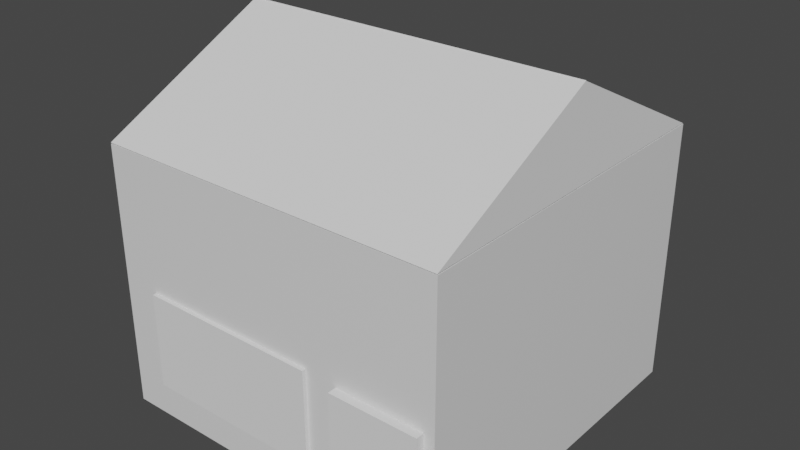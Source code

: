 # Source: house.blend  (saved by Blender 2.82.7; exported with 4.5.12 LTS)
import bpy
from mathutils import Matrix  # noqa: F401  (used for matrix-valued properties, if any)

bpy.ops.wm.read_factory_settings(use_empty=True)
scene = bpy.context.scene
scene.name = 'Scene'

# ---- materials (node trees are filled in below, after node groups)
mat_material = bpy.data.materials.new('Material')
mat_material.alpha_threshold = 0.0
mat_material.use_transparent_shadow = False
mat_material.line_color = (0.0, 0.0, 0.0, 1.0)

# ---- material node trees
mat_material.use_nodes = True; mat_material.node_tree.nodes.clear()
_N = mat_material.node_tree.nodes; _L = mat_material.node_tree.links
n0 = _N.new('ShaderNodeOutputMaterial'); n0.name = 'Material Output'; n0.location = (300, 300)
n1 = _N.new('ShaderNodeBsdfPrincipled'); n1.name = 'Principled BSDF'; n1.location = (10, 300)
n1.distribution = 'GGX'
n1.subsurface_method = 'BURLEY'
n1.inputs[2].default_value = 0.4
n1.inputs[3].default_value = 1.45
n1.inputs[27].default_value = (0.0, 0.0, 0.0, 1.0)
n1.inputs[28].default_value = 1.0
_L.new(n1.outputs[0], n0.inputs[0])
n0.is_active_output = True

# ---- world
world_world = bpy.data.worlds.new('World'); scene.world = world_world
world_world.use_nodes = True; world_world.node_tree.nodes.clear()
_N = world_world.node_tree.nodes; _L = world_world.node_tree.links
n0 = _N.new('ShaderNodeOutputWorld'); n0.name = 'World Output'; n0.location = (300, 300)
n1 = _N.new('ShaderNodeBackground'); n1.name = 'Background'; n1.location = (10, 300)
n1.inputs[0].default_value = (0.05088, 0.05088, 0.05088, 1.0)
_L.new(n1.outputs[0], n0.inputs[0])
n0.is_active_output = True
world_world.color = (0.05088, 0.05088, 0.05088)
world_world.use_sun_shadow = False
world_world.sun_shadow_jitter_overblur = 0.0

# ---- meshes
me_cube = bpy.data.meshes.new('Cube')
me_cube.from_pydata([(1.0, 1.0, 1.0), (1.0, 1.0, -1.0), (1.0, -1.0, 1.0), (1.0, -1.0, -1.0), (-1.0, 1.0, 1.0), (-1.0, 1.0, -1.0), (-1.0, -1.0, 1.0), (-1.0, -1.0, -1.0), (-1.0, 0.0, -1.0), (0.0, 1.0, -1.0), (1.0, 1.0, 0.0), (-1.0, -1.0, 0.0), (1.0, -1.0, 0.0), (-1.0, 1.0, 0.0), (0.0, -1.0, 1.0), (1.0, 0.0, 1.0), (0.0, -1.0, -1.0), (-1.0, 0.0, 1.0), (0.0, 1.0, 1.0), (1.0, 0.0, -1.0), (0.0, 1.0, 0.0), (1.0, 0.0, 0.0), (0.0, 0.0, -1.0), (-1.0, 0.0, 0.0), (0.0, -1.0, 0.0), (0.0, 0.0, 1.0), (-1.0, -0.5, -1.0), (-0.5, 1.0, -1.0), (1.0, 1.0, -0.5), (-1.0, -1.0, 0.5), (1.0, -1.0, -0.5), (-1.0, 1.0, -0.5), (-0.5, -1.0, 1.0), (1.0, -0.5, 1.0), (0.5, -1.0, -1.0), (-1.0, 0.5, 1.0), (0.5, 1.0, 1.0), (1.0, 0.5, -1.0), (-1.0, 0.5, -1.0), (0.5, 1.0, -1.0), (1.0, 1.0, 0.5), (-1.0, -1.0, -0.5), (1.0, -1.0, 0.5), (-1.0, 1.0, 0.5), (0.5, -1.0, 1.0), (1.0, 0.5, 1.0), (-0.5, -1.0, -1.0), (-1.0, -0.5, 1.0), (-0.5, 1.0, 1.0), (1.0, -0.5, -1.0), (0.5, 1.0, 0.0), (-0.5, 1.0, 0.0), (0.0, 1.0, -0.5), (0.0, 1.0, 0.5), (1.0, -0.5, 0.0), (1.0, 0.5, 0.0), (1.0, 0.0, -0.5), (1.0, 0.0, 0.5), (0.0, -0.5, -1.0), (0.0, 0.5, -1.0), (-0.5, 0.0, -1.0), (0.5, 0.0, -1.0), (-1.0, 0.5, 0.0), (-1.0, -0.5, 0.0), (-1.0, 0.0, -0.5), (-1.0, 0.0, 0.5), (-0.5, -1.0, 0.0), (0.5, -1.0, 0.0), (0.0, -1.0, -0.5), (0.0, -1.0, 0.5), (0.0, -0.5, 1.0), (0.0, 0.5, 1.0), (0.5, 0.0, 1.0), (-0.5, 0.0, 1.0), (-0.5, 0.5, 1.0), (0.5, 0.5, 1.0), (0.5, -0.5, 1.0), (0.5, -1.0, 0.5), (0.5, -1.0, -0.5), (-0.5, -1.0, -0.5), (-1.0, -0.5, 0.5), (-1.0, -0.5, -0.5), (-1.0, 0.5, -0.5), (0.5, 0.5, -1.0), (-0.5, 0.5, -1.0), (-0.5, -0.5, -1.0), (1.0, 0.5, 0.5), (1.0, 0.5, -0.5), (1.0, -0.5, -0.5), (-0.5, 1.0, 0.5), (-0.5, 1.0, -0.5), (0.5, 1.0, -0.5), (0.5, 1.0, 0.5), (1.0, -0.5, 0.5), (0.5, -0.5, -1.0), (-1.0, 0.5, 0.5), (-0.5, -1.0, 0.5), (-0.5, -0.5, 1.0), (-1.0, -0.75, -1.0), (-0.75, 1.0, -1.0), (1.0, 1.0, -0.75), (-1.0, -1.0, 0.75), (1.0, -1.0, -0.75), (-1.0, 1.0, -0.75), (-0.75, -1.0, 1.0), (1.0, -0.75, 1.0), (0.75, -1.0, -1.0), (-1.0, 0.75, 1.0), (0.75, 1.0, 1.0), (1.0, 0.75, -1.0), (-1.0, 0.25, -1.0), (0.25, 1.0, -1.0), (1.0, 1.0, 0.25), (-1.0, -1.0, -0.25), (1.0, -1.0, 0.25), (-1.0, 1.0, 0.25), (0.25, -1.0, 1.0), (1.0, 0.25, 1.0), (-0.25, -1.0, -1.0), (-1.0, -0.25, 1.0), (-0.25, 1.0, 1.0), (1.0, -0.25, -1.0), (0.75, 1.0, 0.0), (-0.25, 1.0, 0.0), (0.0, 1.0, -0.75), (0.0, 1.0, 0.25), (1.0, -0.75, 0.0), (1.0, 0.25, 0.0), (1.0, 0.0, -0.75), (1.0, 0.0, 0.25), (0.0, -0.75, -1.0), (0.0, 0.25, -1.0), (-0.75, 0.0, -1.0), (0.25, 0.0, -1.0), (-1.0, 0.75, 0.0), (-1.0, -0.25, 0.0), (-1.0, 0.0, -0.75), (-1.0, 0.0, 0.25), (-0.75, -1.0, 0.0), (0.25, -1.0, 0.0), (0.0, -1.0, -0.75), (0.0, -1.0, 0.25), (0.0, -0.75, 1.0), (0.0, 0.25, 1.0), (0.75, 0.0, 1.0), (-0.25, 0.0, 1.0), (-1.0, -0.25, -1.0), (-0.25, 1.0, -1.0), (1.0, 1.0, -0.25), (-1.0, -1.0, 0.25), (1.0, -1.0, -0.25), (-1.0, 1.0, -0.25), (-0.25, -1.0, 1.0), (1.0, -0.25, 1.0), (0.25, -1.0, -1.0), (-1.0, 0.25, 1.0), (0.25, 1.0, 1.0), (1.0, 0.25, -1.0), (-1.0, 0.75, -1.0), (0.75, 1.0, -1.0), (1.0, 1.0, 0.75), (-1.0, -1.0, -0.75), (1.0, -1.0, 0.75), (-1.0, 1.0, 0.75), (0.75, -1.0, 1.0), (1.0, 0.75, 1.0), (-0.75, -1.0, -1.0), (-1.0, -0.75, 1.0), (-0.75, 1.0, 1.0), (1.0, -0.75, -1.0), (0.25, 1.0, 0.0), (-0.75, 1.0, 0.0), (0.0, 1.0, -0.25), (0.0, 1.0, 0.75), (1.0, -0.25, 0.0), (1.0, 0.75, 0.0), (1.0, 0.0, -0.25), (1.0, 0.0, 0.75), (0.0, -0.25, -1.0), (0.0, 0.75, -1.0), (-0.25, 0.0, -1.0), (0.75, 0.0, -1.0), (-1.0, 0.25, 0.0), (-1.0, -0.75, 0.0), (-1.0, 0.0, -0.25), (-1.0, 0.0, 0.75), (-0.25, -1.0, 0.0), (0.75, -1.0, 0.0), (0.0, -1.0, -0.25), (0.0, -1.0, 0.75), (0.0, -0.25, 1.0), (0.0, 0.75, 1.0), (0.25, 0.0, 1.0), (-0.75, 0.0, 1.0), (-0.5, 0.25, 1.0), (-0.5, 0.75, 1.0), (-0.25, 0.5, 1.0), (-0.75, 0.5, 1.0), (0.5, 0.25, 1.0), (0.5, 0.75, 1.0), (0.75, 0.5, 1.0), (0.25, 0.5, 1.0), (0.5, -0.75, 1.0), (0.5, -0.25, 1.0), (0.75, -0.5, 1.0), (0.25, -0.5, 1.0), (0.25, -1.0, 0.5), (0.75, -1.0, 0.5), (0.5, -1.0, 0.25), (0.5, -1.0, 0.75), (0.25, -1.0, -0.5), (0.75, -1.0, -0.5), (0.5, -1.0, -0.75), (0.5, -1.0, -0.25), (-0.75, -1.0, -0.5), (-0.25, -1.0, -0.5), (-0.5, -1.0, -0.75), (-0.5, -1.0, -0.25), (-1.0, -0.25, 0.5), (-1.0, -0.75, 0.5), (-1.0, -0.5, 0.25), (-1.0, -0.5, 0.75), (-1.0, -0.25, -0.5), (-1.0, -0.75, -0.5), (-1.0, -0.5, -0.75), (-1.0, -0.5, -0.25), (-1.0, 0.75, -0.5), (-1.0, 0.25, -0.5), (-1.0, 0.5, -0.75), (-1.0, 0.5, -0.25), (0.5, 0.25, -1.0), (0.5, 0.75, -1.0), (0.25, 0.5, -1.0), (0.75, 0.5, -1.0), (-0.5, 0.25, -1.0), (-0.5, 0.75, -1.0), (-0.75, 0.5, -1.0), (-0.25, 0.5, -1.0), (-0.5, -0.75, -1.0), (-0.5, -0.25, -1.0), (-0.75, -0.5, -1.0), (-0.25, -0.5, -1.0), (1.0, 0.25, 0.5), (1.0, 0.75, 0.5), (1.0, 0.5, 0.25), (1.0, 0.5, 0.75), (1.0, 0.25, -0.5), (1.0, 0.75, -0.5), (1.0, 0.5, -0.75), (1.0, 0.5, -0.25), (1.0, -0.75, -0.5), (1.0, -0.25, -0.5), (1.0, -0.5, -0.75), (1.0, -0.5, -0.25), (-0.25, 1.0, 0.5), (-0.75, 1.0, 0.5), (-0.5, 1.0, 0.25), (-0.5, 1.0, 0.75), (-0.25, 1.0, -0.5), (-0.75, 1.0, -0.5), (-0.5, 1.0, -0.75), (-0.5, 1.0, -0.25), (0.75, 1.0, -0.5), (0.25, 1.0, -0.5), (0.5, 1.0, -0.75), (0.5, 1.0, -0.25), (0.75, 1.0, 0.5), (0.25, 1.0, 0.5), (0.5, 1.0, 0.25), (0.5, 1.0, 0.75), (1.0, -0.75, 0.5), (1.0, -0.25, 0.5), (1.0, -0.5, 0.25), (1.0, -0.5, 0.75), (0.5, -0.75, -1.0), (0.5, -0.25, -1.0), (0.25, -0.5, -1.0), (0.75, -0.5, -1.0), (-1.0, 0.75, 0.5), (-1.0, 0.25, 0.5), (-1.0, 0.5, 0.25), (-1.0, 0.5, 0.75), (-0.75, -1.0, 0.5), (-0.25, -1.0, 0.5), (-0.5, -1.0, 0.25), (-0.5, -1.0, 0.75), (-0.5, -0.75, 1.0), (-0.5, -0.25, 1.0), (-0.25, -0.5, 1.0), (-0.75, -0.5, 1.0), (-0.75, -0.25, 1.0), (-0.25, -0.25, 1.0), (-0.25, -0.75, 1.0), (-0.25, -1.0, 0.75), (-0.25, -1.0, 0.25), (-0.75, -1.0, 0.25), (-1.0, 0.25, 0.75), (-1.0, 0.25, 0.25), (-1.0, 0.75, 0.25), (0.75, -0.25, -1.0), (0.25, -0.25, -1.0), (0.25, -0.75, -1.0), (1.0, -0.25, 0.75), (1.0, -0.25, 0.25), (1.0, -0.75, 0.25), (0.25, 1.0, 0.75), (0.25, 1.0, 0.25), (0.75, 1.0, 0.25), (0.25, 1.0, -0.25), (0.25, 1.0, -0.75), (0.75, 1.0, -0.75), (-0.75, 1.0, -0.25), (-0.75, 1.0, -0.75), (-0.25, 1.0, -0.75), (-0.75, 1.0, 0.75), (-0.75, 1.0, 0.25), (-0.25, 1.0, 0.25), (1.0, -0.25, -0.25), (1.0, -0.25, -0.75), (1.0, -0.75, -0.75), (1.0, 0.75, -0.25), (1.0, 0.75, -0.75), (1.0, 0.25, -0.75), (1.0, 0.75, 0.75), (1.0, 0.75, 0.25), (1.0, 0.25, 0.25), (-0.25, -0.25, -1.0), (-0.75, -0.25, -1.0), (-0.75, -0.75, -1.0), (-0.25, 0.75, -1.0), (-0.75, 0.75, -1.0), (-0.75, 0.25, -1.0), (0.75, 0.75, -1.0), (0.25, 0.75, -1.0), (0.25, 0.25, -1.0), (-1.0, 0.25, -0.25), (-1.0, 0.25, -0.75), (-1.0, 0.75, -0.75), (-1.0, -0.75, -0.25), (-1.0, -0.75, -0.75), (-1.0, -0.25, -0.75), (-1.0, -0.75, 0.75), (-1.0, -0.75, 0.25), (-1.0, -0.25, 0.25), (-0.25, -1.0, -0.25), (-0.25, -1.0, -0.75), (-0.75, -1.0, -0.75), (0.75, -1.0, -0.25), (0.75, -1.0, -0.75), (0.25, -1.0, -0.75), (0.75, -1.0, 0.75), (0.75, -1.0, 0.25), (0.25, -1.0, 0.25), (0.25, -0.25, 1.0), (0.75, -0.25, 1.0), (0.75, -0.75, 1.0), (0.25, 0.75, 1.0), (0.75, 0.75, 1.0), (0.75, 0.25, 1.0), (-0.75, 0.75, 1.0), (-0.25, 0.75, 1.0), (-0.25, 0.25, 1.0), (-0.75, 0.25, 1.0), (0.25, 0.25, 1.0), (0.25, -0.75, 1.0), (0.25, -1.0, 0.75), (0.25, -1.0, -0.25), (-0.75, -1.0, -0.25), (-1.0, -0.25, 0.75), (-1.0, -0.25, -0.25), (-1.0, 0.75, -0.25), (0.75, 0.25, -1.0), (-0.25, 0.25, -1.0), (-0.25, -0.75, -1.0), (1.0, 0.25, 0.75), (1.0, 0.25, -0.25), (1.0, -0.75, -0.25), (-0.25, 1.0, 0.75), (-0.25, 1.0, -0.25), (0.75, 1.0, -0.25), (0.75, 1.0, 0.75), (1.0, -0.75, 0.75), (0.75, -0.75, -1.0), (-1.0, 0.75, 0.75), (-0.75, -1.0, 0.75), (-0.75, -0.75, 1.0)], [], [(385, 167, 6, 104), (384, 104, 6, 101), (383, 107, 4, 163), (382, 169, 3, 106), (381, 105, 2, 162), (380, 108, 0, 160), (379, 122, 10, 148), (378, 123, 20, 172), (377, 120, 18, 173), (376, 126, 12, 150), (375, 127, 21, 176), (374, 117, 15, 177), (373, 130, 16, 118), (372, 131, 22, 180), (371, 157, 19, 181), (370, 134, 13, 151), (369, 135, 23, 184), (368, 119, 17, 185), (367, 138, 11, 113), (366, 139, 24, 188), (365, 116, 14, 189), (364, 142, 14, 116), (363, 143, 25, 192), (362, 155, 17, 193), (361, 194, 73, 145), (360, 195, 74, 196), (359, 107, 35, 197), (358, 198, 72, 144), (357, 199, 75, 200), (356, 191, 71, 201), (355, 202, 44, 164), (354, 203, 76, 204), (353, 190, 70, 205), (352, 206, 69, 141), (351, 207, 77, 208), (350, 164, 44, 209), (349, 210, 68, 140), (348, 211, 78, 212), (347, 187, 67, 213), (346, 214, 41, 161), (345, 215, 79, 216), (344, 186, 66, 217), (343, 218, 65, 137), (342, 219, 80, 220), (341, 167, 47, 221), (340, 222, 64, 136), (339, 223, 81, 224), (338, 183, 63, 225), (337, 226, 31, 103), (336, 227, 82, 228), (335, 182, 62, 229), (334, 230, 61, 133), (333, 231, 83, 232), (332, 109, 37, 233), (331, 234, 60, 132), (330, 235, 84, 236), (329, 179, 59, 237), (328, 238, 46, 166), (327, 239, 85, 240), (326, 178, 58, 241), (325, 242, 57, 129), (324, 243, 86, 244), (323, 165, 45, 245), (322, 246, 56, 128), (321, 247, 87, 248), (320, 175, 55, 249), (319, 250, 30, 102), (318, 251, 88, 252), (317, 174, 54, 253), (316, 254, 53, 125), (315, 255, 89, 256), (314, 168, 48, 257), (313, 258, 52, 124), (312, 259, 90, 260), (311, 171, 51, 261), (310, 262, 28, 100), (309, 263, 91, 264), (308, 170, 50, 265), (307, 266, 40, 112), (306, 267, 92, 268), (305, 156, 36, 269), (304, 270, 42, 114), (303, 271, 93, 272), (302, 153, 33, 273), (301, 274, 34, 154), (300, 275, 94, 276), (299, 121, 49, 277), (298, 278, 43, 115), (297, 279, 95, 280), (296, 155, 35, 281), (295, 282, 29, 149), (294, 283, 96, 284), (293, 152, 32, 285), (292, 286, 32, 152), (291, 287, 97, 288), (290, 119, 47, 289), (287, 290, 289, 97), (73, 193, 290, 287), (193, 17, 119, 290), (190, 291, 288, 70), (25, 145, 291, 190), (145, 73, 287, 291), (142, 292, 152, 14), (70, 288, 292, 142), (288, 97, 286, 292), (283, 293, 285, 96), (69, 189, 293, 283), (189, 14, 152, 293), (186, 294, 284, 66), (24, 141, 294, 186), (141, 69, 283, 294), (138, 295, 149, 11), (66, 284, 295, 138), (284, 96, 282, 295), (279, 296, 281, 95), (65, 185, 296, 279), (185, 17, 155, 296), (182, 297, 280, 62), (23, 137, 297, 182), (137, 65, 279, 297), (134, 298, 115, 13), (62, 280, 298, 134), (280, 95, 278, 298), (275, 299, 277, 94), (61, 181, 299, 275), (181, 19, 121, 299), (178, 300, 276, 58), (22, 133, 300, 178), (133, 61, 275, 300), (130, 301, 154, 16), (58, 276, 301, 130), (276, 94, 274, 301), (271, 302, 273, 93), (57, 177, 302, 271), (177, 15, 153, 302), (174, 303, 272, 54), (21, 129, 303, 174), (129, 57, 271, 303), (126, 304, 114, 12), (54, 272, 304, 126), (272, 93, 270, 304), (267, 305, 269, 92), (53, 173, 305, 267), (173, 18, 156, 305), (170, 306, 268, 50), (20, 125, 306, 170), (125, 53, 267, 306), (122, 307, 112, 10), (50, 268, 307, 122), (268, 92, 266, 307), (263, 308, 265, 91), (52, 172, 308, 263), (172, 20, 170, 308), (111, 309, 264, 39), (9, 124, 309, 111), (124, 52, 263, 309), (159, 310, 100, 1), (39, 264, 310, 159), (264, 91, 262, 310), (259, 311, 261, 90), (31, 151, 311, 259), (151, 13, 171, 311), (99, 312, 260, 27), (5, 103, 312, 99), (103, 31, 259, 312), (147, 313, 124, 9), (27, 260, 313, 147), (260, 90, 258, 313), (255, 314, 257, 89), (43, 163, 314, 255), (163, 4, 168, 314), (171, 315, 256, 51), (13, 115, 315, 171), (115, 43, 255, 315), (123, 316, 125, 20), (51, 256, 316, 123), (256, 89, 254, 316), (251, 317, 253, 88), (56, 176, 317, 251), (176, 21, 174, 317), (121, 318, 252, 49), (19, 128, 318, 121), (128, 56, 251, 318), (169, 319, 102, 3), (49, 252, 319, 169), (252, 88, 250, 319), (247, 320, 249, 87), (28, 148, 320, 247), (148, 10, 175, 320), (109, 321, 248, 37), (1, 100, 321, 109), (100, 28, 247, 321), (157, 322, 128, 19), (37, 248, 322, 157), (248, 87, 246, 322), (243, 323, 245, 86), (40, 160, 323, 243), (160, 0, 165, 323), (175, 324, 244, 55), (10, 112, 324, 175), (112, 40, 243, 324), (127, 325, 129, 21), (55, 244, 325, 127), (244, 86, 242, 325), (239, 326, 241, 85), (60, 180, 326, 239), (180, 22, 178, 326), (146, 327, 240, 26), (8, 132, 327, 146), (132, 60, 239, 327), (98, 328, 166, 7), (26, 240, 328, 98), (240, 85, 238, 328), (235, 329, 237, 84), (27, 147, 329, 235), (147, 9, 179, 329), (158, 330, 236, 38), (5, 99, 330, 158), (99, 27, 235, 330), (110, 331, 132, 8), (38, 236, 331, 110), (236, 84, 234, 331), (231, 332, 233, 83), (39, 159, 332, 231), (159, 1, 109, 332), (179, 333, 232, 59), (9, 111, 333, 179), (111, 39, 231, 333), (131, 334, 133, 22), (59, 232, 334, 131), (232, 83, 230, 334), (227, 335, 229, 82), (64, 184, 335, 227), (184, 23, 182, 335), (110, 336, 228, 38), (8, 136, 336, 110), (136, 64, 227, 336), (158, 337, 103, 5), (38, 228, 337, 158), (228, 82, 226, 337), (223, 338, 225, 81), (41, 113, 338, 223), (113, 11, 183, 338), (98, 339, 224, 26), (7, 161, 339, 98), (161, 41, 223, 339), (146, 340, 136, 8), (26, 224, 340, 146), (224, 81, 222, 340), (219, 341, 221, 80), (29, 101, 341, 219), (101, 6, 167, 341), (183, 342, 220, 63), (11, 149, 342, 183), (149, 29, 219, 342), (135, 343, 137, 23), (63, 220, 343, 135), (220, 80, 218, 343), (215, 344, 217, 79), (68, 188, 344, 215), (188, 24, 186, 344), (118, 345, 216, 46), (16, 140, 345, 118), (140, 68, 215, 345), (166, 346, 161, 7), (46, 216, 346, 166), (216, 79, 214, 346), (211, 347, 213, 78), (30, 150, 347, 211), (150, 12, 187, 347), (106, 348, 212, 34), (3, 102, 348, 106), (102, 30, 211, 348), (154, 349, 140, 16), (34, 212, 349, 154), (212, 78, 210, 349), (207, 350, 209, 77), (42, 162, 350, 207), (162, 2, 164, 350), (187, 351, 208, 67), (12, 114, 351, 187), (114, 42, 207, 351), (139, 352, 141, 24), (67, 208, 352, 139), (208, 77, 206, 352), (203, 353, 205, 76), (72, 192, 353, 203), (192, 25, 190, 353), (153, 354, 204, 33), (15, 144, 354, 153), (144, 72, 203, 354), (105, 355, 164, 2), (33, 204, 355, 105), (204, 76, 202, 355), (199, 356, 201, 75), (36, 156, 356, 199), (156, 18, 191, 356), (165, 357, 200, 45), (0, 108, 357, 165), (108, 36, 199, 357), (117, 358, 144, 15), (45, 200, 358, 117), (200, 75, 198, 358), (195, 359, 197, 74), (48, 168, 359, 195), (168, 4, 107, 359), (191, 360, 196, 71), (18, 120, 360, 191), (120, 48, 195, 360), (143, 361, 145, 25), (71, 196, 361, 143), (196, 74, 194, 361), (194, 362, 193, 73), (74, 197, 362, 194), (197, 35, 155, 362), (198, 363, 192, 72), (75, 201, 363, 198), (201, 71, 143, 363), (202, 364, 116, 44), (76, 205, 364, 202), (205, 70, 142, 364), (206, 365, 189, 69), (77, 209, 365, 206), (209, 44, 116, 365), (210, 366, 188, 68), (78, 213, 366, 210), (213, 67, 139, 366), (214, 367, 113, 41), (79, 217, 367, 214), (217, 66, 138, 367), (218, 368, 185, 65), (80, 221, 368, 218), (221, 47, 119, 368), (222, 369, 184, 64), (81, 225, 369, 222), (225, 63, 135, 369), (226, 370, 151, 31), (82, 229, 370, 226), (229, 62, 134, 370), (230, 371, 181, 61), (83, 233, 371, 230), (233, 37, 157, 371), (234, 372, 180, 60), (84, 237, 372, 234), (237, 59, 131, 372), (238, 373, 118, 46), (85, 241, 373, 238), (241, 58, 130, 373), (242, 374, 177, 57), (86, 245, 374, 242), (245, 45, 117, 374), (246, 375, 176, 56), (87, 249, 375, 246), (249, 55, 127, 375), (250, 376, 150, 30), (88, 253, 376, 250), (253, 54, 126, 376), (254, 377, 173, 53), (89, 257, 377, 254), (257, 48, 120, 377), (258, 378, 172, 52), (90, 261, 378, 258), (261, 51, 123, 378), (262, 379, 148, 28), (91, 265, 379, 262), (265, 50, 122, 379), (266, 380, 160, 40), (92, 269, 380, 266), (269, 36, 108, 380), (270, 381, 162, 42), (93, 273, 381, 270), (273, 33, 105, 381), (274, 382, 106, 34), (94, 277, 382, 274), (277, 49, 169, 382), (278, 383, 163, 43), (95, 281, 383, 278), (281, 35, 107, 383), (282, 384, 101, 29), (96, 285, 384, 282), (285, 32, 104, 384), (286, 385, 104, 32), (97, 289, 385, 286), (289, 47, 167, 385)])
_uv = me_cube.uv_layers.new(name='UVMap')
_uv.uv.foreach_set('vector', [0.04167, 0.9583, 0.04167, 1.0, 4.967e-08, 1.0, 4.967e-08, 0.9583, 0.0, 1.0, 0.004922, 0.0, 1.0, 0.0, 1.0, 1.0, 0.04167, 0.375, 0.0, 0.375, 0.0, 0.3333, 0.04167, 0.3333, 0.9583, 0.04167, 0.9583, 1.987e-08, 1.0, 0.0, 1.0, 0.04167, 0.375, 0.625, 0.375, 0.6667, 0.3333, 0.6667, 0.3333, 0.625, 0.04167, 0.04167, 1.987e-08, 0.04167, 0.0, 6.954e-08, 0.04167, 6.954e-08, 0.2083, 0.04167, 0.1667, 0.04167, 0.1667, 3.974e-08, 0.2083, 1.987e-08, 0.2083, 0.2083, 0.1667, 0.2083, 0.1667, 0.1667, 0.2083, 0.1667, 0.04167, 0.2083, 1.987e-08, 0.2083, 1.987e-08, 0.1667, 0.04167, 0.1667, 0.375, 0.4583, 0.375, 0.5, 0.3333, 0.5, 0.3333, 0.4583, 0.5417, 0.4583, 0.5417, 0.5, 0.5, 0.5, 0.5, 0.4583, 0.5417, 0.625, 0.5417, 0.6667, 0.5, 0.6667, 0.5, 0.625, 0.9583, 0.2083, 0.9583, 0.1667, 1.0, 0.1667, 1.0, 0.2083, 0.7917, 0.2083, 0.7917, 0.1667, 0.8333, 0.1667, 0.8333, 0.2083, 0.7917, 0.04167, 0.7917, 1.987e-08, 0.8333, 1.987e-08, 0.8333, 0.04167, 0.2083, 0.375, 0.1667, 0.375, 0.1667, 0.3333, 0.2083, 0.3333, 0.2083, 0.5417, 0.1667, 0.5417, 0.1667, 0.5, 0.2083, 0.5, 0.04167, 0.5417, 1.987e-08, 0.5417, 1.987e-08, 0.5, 0.04167, 0.5, 0.625, 0.2083, 0.625, 0.1667, 0.6667, 0.1667, 0.6667, 0.2083, 0.4583, 0.2083, 0.4583, 0.1667, 0.5, 0.1667, 0.5, 0.2083, 0.0, 1.0, 0.0, 1.242e-09, 1.0, -6.209e-10, 1.0, 1.0, 0.04167, 0.7917, 0.04167, 0.8333, 1.987e-08, 0.8333, 1.987e-08, 0.7917, 0.2083, 0.7917, 0.2083, 0.8333, 0.1667, 0.8333, 0.1667, 0.7917, 0.2083, 0.9583, 0.2083, 1.0, 0.1667, 1.0, 0.1667, 0.9583, 0.2083, 0.875, 0.2083, 0.9167, 0.1667, 0.9167, 0.1667, 0.875, 0.2917, 0.875, 0.2917, 0.9167, 0.25, 0.9167, 0.25, 0.875, 0.2917, 0.9583, 0.2917, 1.0, 0.25, 1.0, 0.25, 0.9583, 0.2083, 0.7083, 0.2083, 0.75, 0.1667, 0.75, 0.1667, 0.7083, 0.2917, 0.7083, 0.2917, 0.75, 0.25, 0.75, 0.25, 0.7083, 0.2917, 0.7917, 0.2917, 0.8333, 0.25, 0.8333, 0.25, 0.7917, 0.04167, 0.7083, 0.04167, 0.75, 1.987e-08, 0.75, 1.987e-08, 0.7083, 0.125, 0.7083, 0.125, 0.75, 0.08333, 0.75, 0.08333, 0.7083, 0.125, 0.7917, 0.125, 0.8333, 0.08333, 0.8333, 0.08333, 0.7917, 0.4583, 0.125, 0.4583, 0.08333, 0.5, 0.08333, 0.5, 0.125, 0.375, 0.125, 0.375, 0.08333, 0.4167, 0.08333, 0.4167, 0.125, 0.0, 1.0, 0.0, 2.484e-09, 1.0, -2.484e-09, 1.0, 1.0, 0.4583, 0.2917, 0.4583, 0.25, 0.5, 0.25, 0.5, 0.2917, 0.375, 0.2917, 0.375, 0.25, 0.4167, 0.25, 0.4167, 0.2917, 0.375, 0.2083, 0.375, 0.1667, 0.4167, 0.1667, 0.4167, 0.2083, 0.625, 0.2917, 0.625, 0.25, 0.6667, 0.25, 0.6667, 0.2917, 0.5417, 0.2917, 0.5417, 0.25, 0.5833, 0.25, 0.5833, 0.2917, 0.5417, 0.2083, 0.5417, 0.1667, 0.5833, 0.1667, 0.5833, 0.2083, 0.125, 0.5417, 0.08333, 0.5417, 0.08333, 0.5, 0.125, 0.5, 0.125, 0.625, 0.08333, 0.625, 0.08333, 0.5833, 0.125, 0.5833, 0.04167, 0.625, 3.974e-08, 0.625, 1.987e-08, 0.5833, 0.04167, 0.5833, 0.2917, 0.5417, 0.25, 0.5417, 0.25, 0.5, 0.2917, 0.5, 0.2917, 0.625, 0.25, 0.625, 0.25, 0.5833, 0.2917, 0.5833, 0.2083, 0.625, 0.1667, 0.625, 0.1667, 0.5833, 0.2083, 0.5833, 0.2917, 0.375, 0.25, 0.375, 0.25, 0.3333, 0.2917, 0.3333, 0.2917, 0.4583, 0.25, 0.4583, 0.25, 0.4167, 0.2917, 0.4167, 0.2083, 0.4583, 0.1667, 0.4583, 0.1667, 0.4167, 0.2083, 0.4167, 0.7917, 0.125, 0.7917, 0.08333, 0.8333, 0.08333, 0.8333, 0.125, 0.7083, 0.125, 0.7083, 0.08333, 0.75, 0.08333, 0.75, 0.125, 0.7083, 0.04167, 0.7083, 4.967e-08, 0.75, 2.98e-08, 0.75, 0.04167, 0.7917, 0.2917, 0.7917, 0.25, 0.8333, 0.25, 0.8333, 0.2917, 0.7083, 0.2917, 0.7083, 0.25, 0.75, 0.25, 0.75, 0.2917, 0.7083, 0.2083, 0.7083, 0.1667, 0.75, 0.1667, 0.75, 0.2083, 0.9583, 0.2917, 0.9583, 0.25, 1.0, 0.25, 1.0, 0.2917, 0.875, 0.2917, 0.875, 0.25, 0.9167, 0.25, 0.9167, 0.2917, 0.875, 0.2083, 0.875, 0.1667, 0.9167, 0.1667, 0.9167, 0.2083, 0.5417, 0.5417, 0.5417, 0.5833, 0.5, 0.5833, 0.5, 0.5417, 0.625, 0.5417, 0.625, 0.5833, 0.5833, 0.5833, 0.5833, 0.5417, 0.625, 0.625, 0.625, 0.6667, 0.5833, 0.6667, 0.5833, 0.625, 0.5417, 0.375, 0.5417, 0.4167, 0.5, 0.4167, 0.5, 0.375, 0.625, 0.375, 0.625, 0.4167, 0.5833, 0.4167, 0.5833, 0.375, 0.625, 0.4583, 0.625, 0.5, 0.5833, 0.5, 0.5833, 0.4583, 0.375, 0.375, 0.375, 0.4167, 0.3333, 0.4167, 0.3333, 0.375, 0.4583, 0.375, 0.4583, 0.4167, 0.4167, 0.4167, 0.4167, 0.375, 0.4583, 0.4583, 0.4583, 0.5, 0.4167, 0.5, 0.4167, 0.4583, 0.125, 0.2083, 0.08333, 0.2083, 0.08333, 0.1667, 0.125, 0.1667, 0.125, 0.2917, 0.08333, 0.2917, 0.08333, 0.25, 0.125, 0.25, 0.04167, 0.2917, 1.987e-08, 0.2917, 1.987e-08, 0.25, 0.04167, 0.25, 0.2917, 0.2083, 0.25, 0.2083, 0.25, 0.1667, 0.2917, 0.1667, 0.2917, 0.2917, 0.25, 0.2917, 0.25, 0.25, 0.2917, 0.25, 0.2083, 0.2917, 0.1667, 0.2917, 0.1667, 0.25, 0.2083, 0.25, 0.2917, 0.04167, 0.25, 0.04167, 0.25, 1.987e-08, 0.2917, 1.987e-08, 0.2917, 0.125, 0.25, 0.125, 0.25, 0.08333, 0.2917, 0.08333, 0.2083, 0.125, 0.1667, 0.125, 0.1667, 0.08333, 0.2083, 0.08333, 0.125, 0.04167, 0.08333, 0.04167, 0.08333, 3.974e-08, 0.125, 3.974e-08, 0.125, 0.125, 0.08333, 0.125, 0.08333, 0.08333, 0.125, 0.08333, 0.04167, 0.125, 1.987e-08, 0.125, 1.987e-08, 0.08333, 0.04167, 0.08333, 0.375, 0.5417, 0.375, 0.5833, 0.3333, 0.5833, 0.3333, 0.5417, 0.4583, 0.5417, 0.4583, 0.5833, 0.4167, 0.5833, 0.4167, 0.5417, 0.4583, 0.625, 0.4583, 0.6667, 0.4167, 0.6667, 0.4167, 0.625, 0.9583, 0.125, 0.9583, 0.08333, 1.0, 0.08333, 1.0, 0.125, 0.875, 0.125, 0.875, 0.08333, 0.9167, 0.08333, 0.9167, 0.125, 0.875, 0.04167, 0.875, 1.987e-08, 0.9167, 1.987e-08, 0.9167, 0.04167, 0.125, 0.375, 0.08333, 0.375, 0.08333, 0.3333, 0.125, 0.3333, 0.125, 0.4583, 0.08333, 0.4583, 0.08333, 0.4167, 0.125, 0.4167, 0.04167, 0.4583, 1.987e-08, 0.4583, 1.987e-08, 0.4167, 0.04167, 0.4167, 0.625, 0.125, 0.625, 0.08333, 0.6667, 0.08333, 0.6667, 0.125, 0.5417, 0.125, 0.5417, 0.08333, 0.5833, 0.08333, 0.5833, 0.125, 0.0, 1.0, 0.0, 1.242e-09, 1.0, -2.484e-09, 1.0, 1.0, 0.04167, 0.875, 0.04167, 0.9167, 2.98e-08, 0.9167, 1.987e-08, 0.875, 0.125, 0.875, 0.125, 0.9167, 0.08333, 0.9167, 0.08333, 0.875, 0.125, 0.9583, 0.125, 1.0, 0.08333, 1.0, 0.08333, 0.9583, 0.125, 0.9167, 0.125, 0.9583, 0.08333, 0.9583, 0.08333, 0.9167, 0.1667, 0.9167, 0.1667, 0.9583, 0.125, 0.9583, 0.125, 0.9167, 0.1667, 0.9583, 0.1667, 1.0, 0.125, 1.0, 0.125, 0.9583, 0.125, 0.8333, 0.125, 0.875, 0.08333, 0.875, 0.08333, 0.8333, 0.1667, 0.8333, 0.1667, 0.875, 0.125, 0.875, 0.125, 0.8333, 0.1667, 0.875, 0.1667, 0.9167, 0.125, 0.9167, 0.125, 0.875, 0.04167, 0.8333, 0.04167, 0.875, 1.987e-08, 0.875, 1.987e-08, 0.8333, 0.08333, 0.8333, 0.08333, 0.875, 0.04167, 0.875, 0.04167, 0.8333, 0.08333, 0.875, 0.08333, 0.9167, 0.04167, 0.9167, 0.04167, 0.875, 0.5417, 0.08333, 0.5417, 0.04167, 0.5833, 0.04167, 0.5833, 0.08333, 0.5, 0.08333, 0.5, 0.04167, 0.5417, 0.04167, 0.5417, 0.08333, 0.0, 1.0, 0.0, 1.242e-09, 1.0, -6.209e-10, 1.0, 1.0, 0.5417, 0.1667, 0.5417, 0.125, 0.5833, 0.125, 0.5833, 0.1667, 0.5, 0.1667, 0.5, 0.125, 0.5417, 0.125, 0.5417, 0.1667, 0.5, 0.125, 0.5, 0.08333, 0.5417, 0.08333, 0.5417, 0.125, 0.625, 0.1667, 0.625, 0.125, 0.6667, 0.125, 0.6667, 0.1667, 0.5833, 0.1667, 0.5833, 0.125, 0.625, 0.125, 0.625, 0.1667, 0.5833, 0.125, 0.5833, 0.08333, 0.625, 0.08333, 0.625, 0.125, 0.08333, 0.4583, 0.04167, 0.4583, 0.04167, 0.4167, 0.08333, 0.4167, 0.08333, 0.5, 0.04167, 0.5, 0.04167, 0.4583, 0.08333, 0.4583, 0.04167, 0.5, 1.987e-08, 0.5, 1.987e-08, 0.4583, 0.04167, 0.4583, 0.1667, 0.4583, 0.125, 0.4583, 0.125, 0.4167, 0.1667, 0.4167, 0.1667, 0.5, 0.125, 0.5, 0.125, 0.4583, 0.1667, 0.4583, 0.125, 0.5, 0.08333, 0.5, 0.08333, 0.4583, 0.125, 0.4583, 0.1667, 0.375, 0.125, 0.375, 0.125, 0.3333, 0.1667, 0.3333, 0.1667, 0.4167, 0.125, 0.4167, 0.125, 0.375, 0.1667, 0.375, 0.125, 0.4167, 0.08333, 0.4167, 0.08333, 0.375, 0.125, 0.375, 0.875, 0.08333, 0.875, 0.04167, 0.9167, 0.04167, 0.9167, 0.08333, 0.8333, 0.08333, 0.8333, 0.04167, 0.875, 0.04167, 0.875, 0.08333, 0.8333, 0.04167, 0.8333, 1.987e-08, 0.875, 1.987e-08, 0.875, 0.04167, 0.875, 0.1667, 0.875, 0.125, 0.9167, 0.125, 0.9167, 0.1667, 0.8333, 0.1667, 0.8333, 0.125, 0.875, 0.125, 0.875, 0.1667, 0.8333, 0.125, 0.8333, 0.08333, 0.875, 0.08333, 0.875, 0.125, 0.9583, 0.1667, 0.9583, 0.125, 1.0, 0.125, 1.0, 0.1667, 0.9167, 0.1667, 0.9167, 0.125, 0.9583, 0.125, 0.9583, 0.1667, 0.9167, 0.125, 0.9167, 0.08333, 0.9583, 0.08333, 0.9583, 0.125, 0.4583, 0.5833, 0.4583, 0.625, 0.4167, 0.625, 0.4167, 0.5833, 0.5, 0.5833, 0.5, 0.625, 0.4583, 0.625, 0.4583, 0.5833, 0.5, 0.625, 0.5, 0.6667, 0.4583, 0.6667, 0.4583, 0.625, 0.4583, 0.5, 0.4583, 0.5417, 0.4167, 0.5417, 0.4167, 0.5, 0.5, 0.5, 0.5, 0.5417, 0.4583, 0.5417, 0.4583, 0.5, 0.5, 0.5417, 0.5, 0.5833, 0.4583, 0.5833, 0.4583, 0.5417, 0.375, 0.5, 0.375, 0.5417, 0.3333, 0.5417, 0.3333, 0.5, 0.4167, 0.5, 0.4167, 0.5417, 0.375, 0.5417, 0.375, 0.5, 0.4167, 0.5417, 0.4167, 0.5833, 0.375, 0.5833, 0.375, 0.5417, 0.08333, 0.125, 0.04167, 0.125, 0.04167, 0.08333, 0.08333, 0.08333, 0.08333, 0.1667, 0.04167, 0.1667, 0.04167, 0.125, 0.08333, 0.125, 0.04167, 0.1667, 1.987e-08, 0.1667, 1.987e-08, 0.125, 0.04167, 0.125, 0.1667, 0.125, 0.125, 0.125, 0.125, 0.08333, 0.1667, 0.08333, 0.1667, 0.1667, 0.125, 0.1667, 0.125, 0.125, 0.1667, 0.125, 0.125, 0.1667, 0.08333, 0.1667, 0.08333, 0.125, 0.125, 0.125, 0.1667, 0.04167, 0.125, 0.04167, 0.125, 3.974e-08, 0.1667, 3.974e-08, 0.1667, 0.08333, 0.125, 0.08333, 0.125, 0.04167, 0.1667, 0.04167, 0.125, 0.08333, 0.08333, 0.08333, 0.08333, 0.04167, 0.125, 0.04167, 0.25, 0.125, 0.2083, 0.125, 0.2083, 0.08333, 0.25, 0.08333, 0.25, 0.1667, 0.2083, 0.1667, 0.2083, 0.125, 0.25, 0.125, 0.2083, 0.1667, 0.1667, 0.1667, 0.1667, 0.125, 0.2083, 0.125, 0.3333, 0.125, 0.2917, 0.125, 0.2917, 0.08333, 0.3333, 0.08333, 0.3333, 0.1667, 0.2917, 0.1667, 0.2917, 0.125, 0.3333, 0.125, 0.2917, 0.1667, 0.25, 0.1667, 0.25, 0.125, 0.2917, 0.125, 0.3333, 0.04167, 0.2917, 0.04167, 0.2917, 1.987e-08, 0.3333, 0.0, 0.3333, 0.08333, 0.2917, 0.08333, 0.2917, 0.04167, 0.3333, 0.04167, 0.2917, 0.08333, 0.25, 0.08333, 0.25, 0.04167, 0.2917, 0.04167, 0.25, 0.2917, 0.2083, 0.2917, 0.2083, 0.25, 0.25, 0.25, 0.25, 0.3333, 0.2083, 0.3333, 0.2083, 0.2917, 0.25, 0.2917, 0.2083, 0.3333, 0.1667, 0.3333, 0.1667, 0.2917, 0.2083, 0.2917, 0.3333, 0.2917, 0.2917, 0.2917, 0.2917, 0.25, 0.3333, 0.25, 0.3333, 0.3333, 0.2917, 0.3333, 0.2917, 0.2917, 0.3333, 0.2917, 0.2917, 0.3333, 0.25, 0.3333, 0.25, 0.2917, 0.2917, 0.2917, 0.3333, 0.2083, 0.2917, 0.2083, 0.2917, 0.1667, 0.3333, 0.1667, 0.3333, 0.25, 0.2917, 0.25, 0.2917, 0.2083, 0.3333, 0.2083, 0.2917, 0.25, 0.25, 0.25, 0.25, 0.2083, 0.2917, 0.2083, 0.08333, 0.2917, 0.04167, 0.2917, 0.04167, 0.25, 0.08333, 0.25, 0.08333, 0.3333, 0.04167, 0.3333, 0.04167, 0.2917, 0.08333, 0.2917, 0.04167, 0.3333, 3.974e-08, 0.3333, 1.987e-08, 0.2917, 0.04167, 0.2917, 0.1667, 0.2917, 0.125, 0.2917, 0.125, 0.25, 0.1667, 0.25, 0.1667, 0.3333, 0.125, 0.3333, 0.125, 0.2917, 0.1667, 0.2917, 0.125, 0.3333, 0.08333, 0.3333, 0.08333, 0.2917, 0.125, 0.2917, 0.1667, 0.2083, 0.125, 0.2083, 0.125, 0.1667, 0.1667, 0.1667, 0.1667, 0.25, 0.125, 0.25, 0.125, 0.2083, 0.1667, 0.2083, 0.125, 0.25, 0.08333, 0.25, 0.08333, 0.2083, 0.125, 0.2083, 0.4583, 0.4167, 0.4583, 0.4583, 0.4167, 0.4583, 0.4167, 0.4167, 0.5, 0.4167, 0.5, 0.4583, 0.4583, 0.4583, 0.4583, 0.4167, 0.5, 0.4583, 0.5, 0.5, 0.4583, 0.5, 0.4583, 0.4583, 0.4583, 0.3333, 0.4583, 0.375, 0.4167, 0.375, 0.4167, 0.3333, 0.5, 0.3333, 0.5, 0.375, 0.4583, 0.375, 0.4583, 0.3333, 0.5, 0.375, 0.5, 0.4167, 0.4583, 0.4167, 0.4583, 0.375, 0.375, 0.3333, 0.375, 0.375, 0.3333, 0.375, 0.3333, 0.3333, 0.4167, 0.3333, 0.4167, 0.375, 0.375, 0.375, 0.375, 0.3333, 0.4167, 0.375, 0.4167, 0.4167, 0.375, 0.4167, 0.375, 0.375, 0.625, 0.4167, 0.625, 0.4583, 0.5833, 0.4583, 0.5833, 0.4167, 0.6667, 0.4167, 0.6667, 0.4583, 0.625, 0.4583, 0.625, 0.4167, 0.6667, 0.4583, 0.6667, 0.5, 0.625, 0.5, 0.625, 0.4583, 0.625, 0.3333, 0.625, 0.375, 0.5833, 0.375, 0.5833, 0.3333, 0.6667, 0.3333, 0.6667, 0.375, 0.625, 0.375, 0.625, 0.3333, 0.6667, 0.375, 0.6667, 0.4167, 0.625, 0.4167, 0.625, 0.375, 0.5417, 0.3333, 0.5417, 0.375, 0.5, 0.375, 0.5, 0.3333, 0.5833, 0.3333, 0.5833, 0.375, 0.5417, 0.375, 0.5417, 0.3333, 0.5833, 0.375, 0.5833, 0.4167, 0.5417, 0.4167, 0.5417, 0.375, 0.625, 0.5833, 0.625, 0.625, 0.5833, 0.625, 0.5833, 0.5833, 0.6667, 0.5833, 0.6667, 0.625, 0.625, 0.625, 0.625, 0.5833, 0.6667, 0.625, 0.6667, 0.6667, 0.625, 0.6667, 0.625, 0.625, 0.625, 0.5, 0.625, 0.5417, 0.5833, 0.5417, 0.5833, 0.5, 0.6667, 0.5, 0.6667, 0.5417, 0.625, 0.5417, 0.625, 0.5, 0.6667, 0.5417, 0.6667, 0.5833, 0.625, 0.5833, 0.625, 0.5417, 0.5417, 0.5, 0.5417, 0.5417, 0.5, 0.5417, 0.5, 0.5, 0.5833, 0.5, 0.5833, 0.5417, 0.5417, 0.5417, 0.5417, 0.5, 0.5833, 0.5417, 0.5833, 0.5833, 0.5417, 0.5833, 0.5417, 0.5417, 0.875, 0.25, 0.875, 0.2083, 0.9167, 0.2083, 0.9167, 0.25, 0.8333, 0.25, 0.8333, 0.2083, 0.875, 0.2083, 0.875, 0.25, 0.8333, 0.2083, 0.8333, 0.1667, 0.875, 0.1667, 0.875, 0.2083, 0.875, 0.3333, 0.875, 0.2917, 0.9167, 0.2917, 0.9167, 0.3333, 0.8333, 0.3333, 0.8333, 0.2917, 0.875, 0.2917, 0.875, 0.3333, 0.8333, 0.2917, 0.8333, 0.25, 0.875, 0.25, 0.875, 0.2917, 0.9583, 0.3333, 0.9583, 0.2917, 1.0, 0.2917, 1.0, 0.3333, 0.9167, 0.3333, 0.9167, 0.2917, 0.9583, 0.2917, 0.9583, 0.3333, 0.9167, 0.2917, 0.9167, 0.25, 0.9583, 0.25, 0.9583, 0.2917, 0.7083, 0.25, 0.7083, 0.2083, 0.75, 0.2083, 0.75, 0.25, 0.6667, 0.25, 0.6667, 0.2083, 0.7083, 0.2083, 0.7083, 0.25, 0.6667, 0.2083, 0.6667, 0.1667, 0.7083, 0.1667, 0.7083, 0.2083, 0.7083, 0.3333, 0.7083, 0.2917, 0.75, 0.2917, 0.75, 0.3333, 0.6667, 0.3333, 0.6667, 0.2917, 0.7083, 0.2917, 0.7083, 0.3333, 0.6667, 0.2917, 0.6667, 0.25, 0.7083, 0.25, 0.7083, 0.2917, 0.7917, 0.3333, 0.7917, 0.2917, 0.8333, 0.2917, 0.8333, 0.3333, 0.75, 0.3333, 0.75, 0.2917, 0.7917, 0.2917, 0.7917, 0.3333, 0.75, 0.2917, 0.75, 0.25, 0.7917, 0.25, 0.7917, 0.2917, 0.7083, 0.08333, 0.7083, 0.04167, 0.75, 0.04167, 0.75, 0.08333, 0.6667, 0.08333, 0.6667, 0.04167, 0.7083, 0.04167, 0.7083, 0.08333, 0.6667, 0.04167, 0.6667, 4.967e-08, 0.7083, 4.967e-08, 0.7083, 0.04167, 0.7083, 0.1667, 0.7083, 0.125, 0.75, 0.125, 0.75, 0.1667, 0.6667, 0.1667, 0.6667, 0.125, 0.7083, 0.125, 0.7083, 0.1667, 0.6667, 0.125, 0.6667, 0.08333, 0.7083, 0.08333, 0.7083, 0.125, 0.7917, 0.1667, 0.7917, 0.125, 0.8333, 0.125, 0.8333, 0.1667, 0.75, 0.1667, 0.75, 0.125, 0.7917, 0.125, 0.7917, 0.1667, 0.75, 0.125, 0.75, 0.08333, 0.7917, 0.08333, 0.7917, 0.125, 0.25, 0.4583, 0.2083, 0.4583, 0.2083, 0.4167, 0.25, 0.4167, 0.25, 0.5, 0.2083, 0.5, 0.2083, 0.4583, 0.25, 0.4583, 0.2083, 0.5, 0.1667, 0.5, 0.1667, 0.4583, 0.2083, 0.4583, 0.3333, 0.4583, 0.2917, 0.4583, 0.2917, 0.4167, 0.3333, 0.4167, 0.3333, 0.5, 0.2917, 0.5, 0.2917, 0.4583, 0.3333, 0.4583, 0.2917, 0.5, 0.25, 0.5, 0.25, 0.4583, 0.2917, 0.4583, 0.3333, 0.375, 0.2917, 0.375, 0.2917, 0.3333, 0.3333, 0.3333, 0.3333, 0.4167, 0.2917, 0.4167, 0.2917, 0.375, 0.3333, 0.375, 0.2917, 0.4167, 0.25, 0.4167, 0.25, 0.375, 0.2917, 0.375, 0.25, 0.625, 0.2083, 0.625, 0.2083, 0.5833, 0.25, 0.5833, 0.25, 0.6667, 0.2083, 0.6667, 0.2083, 0.625, 0.25, 0.625, 0.2083, 0.6667, 0.1667, 0.6667, 0.1667, 0.625, 0.2083, 0.625, 0.3333, 0.625, 0.2917, 0.625, 0.2917, 0.5833, 0.3333, 0.5833, 0.3333, 0.6667, 0.2917, 0.6667, 0.2917, 0.625, 0.3333, 0.625, 0.2917, 0.6667, 0.25, 0.6667, 0.25, 0.625, 0.2917, 0.625, 0.3333, 0.5417, 0.2917, 0.5417, 0.2917, 0.5, 0.3333, 0.5, 0.3333, 0.5833, 0.2917, 0.5833, 0.2917, 0.5417, 0.3333, 0.5417, 0.2917, 0.5833, 0.25, 0.5833, 0.25, 0.5417, 0.2917, 0.5417, 0.08333, 0.625, 0.04167, 0.625, 0.04167, 0.5833, 0.08333, 0.5833, 0.08333, 0.6667, 0.04167, 0.6667, 0.04167, 0.625, 0.08333, 0.625, 0.04167, 0.6667, 3.974e-08, 0.6667, 3.974e-08, 0.625, 0.04167, 0.625, 0.1667, 0.625, 0.125, 0.625, 0.125, 0.5833, 0.1667, 0.5833, 0.1667, 0.6667, 0.125, 0.6667, 0.125, 0.625, 0.1667, 0.625, 0.125, 0.6667, 0.08333, 0.6667, 0.08333, 0.625, 0.125, 0.625, 0.1667, 0.5417, 0.125, 0.5417, 0.125, 0.5, 0.1667, 0.5, 0.1667, 0.5833, 0.125, 0.5833, 0.125, 0.5417, 0.1667, 0.5417, 0.125, 0.5833, 0.08333, 0.5833, 0.08333, 0.5417, 0.125, 0.5417, 0.5417, 0.25, 0.5417, 0.2083, 0.5833, 0.2083, 0.5833, 0.25, 0.5, 0.25, 0.5, 0.2083, 0.5417, 0.2083, 0.5417, 0.25, 0.5, 0.2083, 0.5, 0.1667, 0.5417, 0.1667, 0.5417, 0.2083, 0.5417, 0.3333, 0.5417, 0.2917, 0.5833, 0.2917, 0.5833, 0.3333, 0.5, 0.3333, 0.5, 0.2917, 0.5417, 0.2917, 0.5417, 0.3333, 0.5, 0.2917, 0.5, 0.25, 0.5417, 0.25, 0.5417, 0.2917, 0.625, 0.3333, 0.625, 0.2917, 0.6667, 0.2917, 0.6667, 0.3333, 0.5833, 0.3333, 0.5833, 0.2917, 0.625, 0.2917, 0.625, 0.3333, 0.5833, 0.2917, 0.5833, 0.25, 0.625, 0.25, 0.625, 0.2917, 0.375, 0.25, 0.375, 0.2083, 0.4167, 0.2083, 0.4167, 0.25, 0.3333, 0.25, 0.3333, 0.2083, 0.375, 0.2083, 0.375, 0.25, 0.3333, 0.2083, 0.3333, 0.1667, 0.375, 0.1667, 0.375, 0.2083, 0.375, 0.3333, 0.375, 0.2917, 0.4167, 0.2917, 0.4167, 0.3333, 0.3333, 0.3333, 0.3333, 0.2917, 0.375, 0.2917, 0.375, 0.3333, 0.3333, 0.2917, 0.3333, 0.25, 0.375, 0.25, 0.375, 0.2917, 0.4583, 0.3333, 0.4583, 0.2917, 0.5, 0.2917, 0.5, 0.3333, 0.4167, 0.3333, 0.4167, 0.2917, 0.4583, 0.2917, 0.4583, 0.3333, 0.4167, 0.2917, 0.4167, 0.25, 0.4583, 0.25, 0.4583, 0.2917, 0.375, 0.08333, 0.375, 0.04167, 0.4167, 0.04167, 0.4167, 0.08333, 0.3333, 0.08333, 0.3333, 0.04167, 0.375, 0.04167, 0.375, 0.08333, 1.0, 0.0, 0.9998, 1.0, 0.0, 1.0, 0.0002292, 0.0, 0.375, 0.1667, 0.375, 0.125, 0.4167, 0.125, 0.4167, 0.1667, 0.3333, 0.1667, 0.3333, 0.125, 0.375, 0.125, 0.375, 0.1667, 0.3333, 0.125, 0.3333, 0.08333, 0.375, 0.08333, 0.375, 0.125, 0.4583, 0.1667, 0.4583, 0.125, 0.5, 0.125, 0.5, 0.1667, 0.4167, 0.1667, 0.4167, 0.125, 0.4583, 0.125, 0.4583, 0.1667, 0.4167, 0.125, 0.4167, 0.08333, 0.4583, 0.08333, 0.4583, 0.125, 0.125, 0.75, 0.125, 0.7917, 0.08333, 0.7917, 0.08333, 0.75, 0.1667, 0.75, 0.1667, 0.7917, 0.125, 0.7917, 0.125, 0.75, 0.1667, 0.7917, 0.1667, 0.8333, 0.125, 0.8333, 0.125, 0.7917, 0.125, 0.6667, 0.125, 0.7083, 0.08333, 0.7083, 0.08333, 0.6667, 0.1667, 0.6667, 0.1667, 0.7083, 0.125, 0.7083, 0.125, 0.6667, 0.1667, 0.7083, 0.1667, 0.75, 0.125, 0.75, 0.125, 0.7083, 0.04167, 0.6667, 0.04167, 0.7083, 1.987e-08, 0.7083, 0.0, 0.6667, 0.08333, 0.6667, 0.08333, 0.7083, 0.04167, 0.7083, 0.04167, 0.6667, 0.08333, 0.7083, 0.08333, 0.75, 0.04167, 0.75, 0.04167, 0.7083, 0.2917, 0.75, 0.2917, 0.7917, 0.25, 0.7917, 0.25, 0.75, 0.3333, 0.75, 0.3333, 0.7917, 0.2917, 0.7917, 0.2917, 0.75, 0.3333, 0.7917, 0.3333, 0.8333, 0.2917, 0.8333, 0.2917, 0.7917, 0.2917, 0.6667, 0.2917, 0.7083, 0.25, 0.7083, 0.25, 0.6667, 0.3333, 0.6667, 0.3333, 0.7083, 0.2917, 0.7083, 0.2917, 0.6667, 0.3333, 0.7083, 0.3333, 0.75, 0.2917, 0.75, 0.2917, 0.7083, 0.2083, 0.6667, 0.2083, 0.7083, 0.1667, 0.7083, 0.1667, 0.6667, 0.25, 0.6667, 0.25, 0.7083, 0.2083, 0.7083, 0.2083, 0.6667, 0.25, 0.7083, 0.25, 0.75, 0.2083, 0.75, 0.2083, 0.7083, 0.2917, 0.9167, 0.2917, 0.9583, 0.25, 0.9583, 0.25, 0.9167, 0.3333, 0.9167, 0.3333, 0.9583, 0.2917, 0.9583, 0.2917, 0.9167, 0.3333, 0.9583, 0.3333, 1.0, 0.2917, 1.0, 0.2917, 0.9583, 0.2917, 0.8333, 0.2917, 0.875, 0.25, 0.875, 0.25, 0.8333, 0.3333, 0.8333, 0.3333, 0.875, 0.2917, 0.875, 0.2917, 0.8333, 0.3333, 0.875, 0.3333, 0.9167, 0.2917, 0.9167, 0.2917, 0.875, 0.2083, 0.8333, 0.2083, 0.875, 0.1667, 0.875, 0.1667, 0.8333, 0.25, 0.8333, 0.25, 0.875, 0.2083, 0.875, 0.2083, 0.8333, 0.25, 0.875, 0.25, 0.9167, 0.2083, 0.9167, 0.2083, 0.875, 0.2083, 0.9167, 0.2083, 0.9583, 0.1667, 0.9583, 0.1667, 0.9167, 0.25, 0.9167, 0.25, 0.9583, 0.2083, 0.9583, 0.2083, 0.9167, 0.25, 0.9583, 0.25, 1.0, 0.2083, 1.0, 0.2083, 0.9583, 0.2083, 0.75, 0.2083, 0.7917, 0.1667, 0.7917, 0.1667, 0.75, 0.25, 0.75, 0.25, 0.7917, 0.2083, 0.7917, 0.2083, 0.75, 0.25, 0.7917, 0.25, 0.8333, 0.2083, 0.8333, 0.2083, 0.7917, 0.04167, 0.75, 0.04167, 0.7917, 1.987e-08, 0.7917, 1.987e-08, 0.75, 0.08333, 0.75, 0.08333, 0.7917, 0.04167, 0.7917, 0.04167, 0.75, 0.08333, 0.7917, 0.08333, 0.8333, 0.04167, 0.8333, 0.04167, 0.7917, 0.4583, 0.08333, 0.4583, 0.04167, 0.5, 0.04167, 0.5, 0.08333, 0.4167, 0.08333, 0.4167, 0.04167, 0.4583, 0.04167, 0.4583, 0.08333, 0.0, 1.0, 0.0, 1.242e-09, 1.0, -2.484e-09, 1.0, 1.0, 0.4583, 0.25, 0.4583, 0.2083, 0.5, 0.2083, 0.5, 0.25, 0.4167, 0.25, 0.4167, 0.2083, 0.4583, 0.2083, 0.4583, 0.25, 0.4167, 0.2083, 0.4167, 0.1667, 0.4583, 0.1667, 0.4583, 0.2083, 0.625, 0.25, 0.625, 0.2083, 0.6667, 0.2083, 0.6667, 0.25, 0.5833, 0.25, 0.5833, 0.2083, 0.625, 0.2083, 0.625, 0.25, 0.5833, 0.2083, 0.5833, 0.1667, 0.625, 0.1667, 0.625, 0.2083, 0.08333, 0.5417, 0.04167, 0.5417, 0.04167, 0.5, 0.08333, 0.5, 0.08333, 0.5833, 0.04167, 0.5833, 0.04167, 0.5417, 0.08333, 0.5417, 0.04167, 0.5833, 1.987e-08, 0.5833, 1.987e-08, 0.5417, 0.04167, 0.5417, 0.25, 0.5417, 0.2083, 0.5417, 0.2083, 0.5, 0.25, 0.5, 0.25, 0.5833, 0.2083, 0.5833, 0.2083, 0.5417, 0.25, 0.5417, 0.2083, 0.5833, 0.1667, 0.5833, 0.1667, 0.5417, 0.2083, 0.5417, 0.25, 0.375, 0.2083, 0.375, 0.2083, 0.3333, 0.25, 0.3333, 0.25, 0.4167, 0.2083, 0.4167, 0.2083, 0.375, 0.25, 0.375, 0.2083, 0.4167, 0.1667, 0.4167, 0.1667, 0.375, 0.2083, 0.375, 0.7917, 0.08333, 0.7917, 0.04167, 0.8333, 0.04167, 0.8333, 0.08333, 0.75, 0.08333, 0.75, 0.04167, 0.7917, 0.04167, 0.7917, 0.08333, 0.75, 0.04167, 0.75, 2.98e-08, 0.7917, 1.987e-08, 0.7917, 0.04167, 0.7917, 0.25, 0.7917, 0.2083, 0.8333, 0.2083, 0.8333, 0.25, 0.75, 0.25, 0.75, 0.2083, 0.7917, 0.2083, 0.7917, 0.25, 0.75, 0.2083, 0.75, 0.1667, 0.7917, 0.1667, 0.7917, 0.2083, 0.9583, 0.25, 0.9583, 0.2083, 1.0, 0.2083, 1.0, 0.25, 0.9167, 0.25, 0.9167, 0.2083, 0.9583, 0.2083, 0.9583, 0.25, 0.9167, 0.2083, 0.9167, 0.1667, 0.9583, 0.1667, 0.9583, 0.2083, 0.5417, 0.5833, 0.5417, 0.625, 0.5, 0.625, 0.5, 0.5833, 0.5833, 0.5833, 0.5833, 0.625, 0.5417, 0.625, 0.5417, 0.5833, 0.5833, 0.625, 0.5833, 0.6667, 0.5417, 0.6667, 0.5417, 0.625, 0.5417, 0.4167, 0.5417, 0.4583, 0.5, 0.4583, 0.5, 0.4167, 0.5833, 0.4167, 0.5833, 0.4583, 0.5417, 0.4583, 0.5417, 0.4167, 0.5833, 0.4583, 0.5833, 0.5, 0.5417, 0.5, 0.5417, 0.4583, 0.375, 0.4167, 0.375, 0.4583, 0.3333, 0.4583, 0.3333, 0.4167, 0.4167, 0.4167, 0.4167, 0.4583, 0.375, 0.4583, 0.375, 0.4167, 0.4167, 0.4583, 0.4167, 0.5, 0.375, 0.5, 0.375, 0.4583, 0.08333, 0.2083, 0.04167, 0.2083, 0.04167, 0.1667, 0.08333, 0.1667, 0.08333, 0.25, 0.04167, 0.25, 0.04167, 0.2083, 0.08333, 0.2083, 0.04167, 0.25, 1.987e-08, 0.25, 1.987e-08, 0.2083, 0.04167, 0.2083, 0.25, 0.2083, 0.2083, 0.2083, 0.2083, 0.1667, 0.25, 0.1667, 0.25, 0.25, 0.2083, 0.25, 0.2083, 0.2083, 0.25, 0.2083, 0.2083, 0.25, 0.1667, 0.25, 0.1667, 0.2083, 0.2083, 0.2083, 0.25, 0.04167, 0.2083, 0.04167, 0.2083, 1.987e-08, 0.25, 1.987e-08, 0.25, 0.08333, 0.2083, 0.08333, 0.2083, 0.04167, 0.25, 0.04167, 0.2083, 0.08333, 0.1667, 0.08333, 0.1667, 0.04167, 0.2083, 0.04167, 0.08333, 0.04167, 0.04167, 0.04167, 0.04167, 6.954e-08, 0.08333, 3.974e-08, 0.08333, 0.08333, 0.04167, 0.08333, 0.04167, 0.04167, 0.08333, 0.04167, 0.04167, 0.08333, 1.987e-08, 0.08333, 1.987e-08, 0.04167, 0.04167, 0.04167, 0.375, 0.5833, 0.375, 0.625, 0.3333, 0.625, 0.3333, 0.5833, 0.4167, 0.5833, 0.4167, 0.625, 0.375, 0.625, 0.375, 0.5833, 0.4167, 0.625, 0.4167, 0.6667, 0.375, 0.6667, 0.375, 0.625, 0.9583, 0.08333, 0.9583, 0.04167, 1.0, 0.04167, 1.0, 0.08333, 0.9167, 0.08333, 0.9167, 0.04167, 0.9583, 0.04167, 0.9583, 0.08333, 0.9167, 0.04167, 0.9167, 1.987e-08, 0.9583, 1.987e-08, 0.9583, 0.04167, 0.08333, 0.375, 0.04167, 0.375, 0.04167, 0.3333, 0.08333, 0.3333, 0.08333, 0.4167, 0.04167, 0.4167, 0.04167, 0.375, 0.08333, 0.375, 0.04167, 0.4167, 1.987e-08, 0.4167, 0.0, 0.375, 0.04167, 0.375, 0.625, 0.08333, 0.625, 0.04167, 0.6667, 0.04167, 0.6667, 0.08333, 0.5833, 0.08333, 0.5833, 0.04167, 0.625, 0.04167, 0.625, 0.08333, 0.0, 1.0, 0.0, -2.484e-09, 1.0, 0.0, 1.0, 1.0, 0.04167, 0.9167, 0.04167, 0.9583, 4.967e-08, 0.9583, 2.98e-08, 0.9167, 0.08333, 0.9167, 0.08333, 0.9583, 0.04167, 0.9583, 0.04167, 0.9167, 0.08333, 0.9583, 0.08333, 1.0, 0.04167, 1.0, 0.04167, 0.9583])
me_cube.materials.append(mat_material)
me_cube.use_remesh_preserve_volume = False
me_cube.use_remesh_preserve_attributes = False
me_cube.use_mirror_vertex_groups = False
me_cube.update()
me_cube_003 = bpy.data.meshes.new('Cube.003')
me_cube_003.from_pydata([(-1.0, -1.0, -1.0), (-1.0, -1.0, 1.0), (-1.0, 1.0, -1.0), (1.0, -1.0, -1.0), (1.0, -1.0, 1.0), (1.0, 1.0, -1.0), (1.001, -0.9861, -1.0), (1.001, -0.9861, 1.0), (1.002, -2.986, -1.0), (-0.999, -0.9921, -1.0), (-0.999, -0.9921, 1.0), (-0.9975, -2.992, -1.0)], [], [(0, 1, 2), (5, 4, 3), (3, 4, 1, 0), (2, 5, 3, 0), (1, 4, 5, 2), (6, 7, 8), (11, 10, 9), (9, 10, 7, 6), (8, 11, 9, 6), (7, 10, 11, 8)])
_uv = me_cube_003.uv_layers.new(name='UVMap')
_uv.uv.foreach_set('vector', [0.375, 0.0, 0.625, 0.0, 0.375, 0.25, 0.375, 0.5, 0.625, 0.75, 0.375, 0.75, 0.375, 0.75, 0.625, 0.75, 0.625, 1.0, 0.375, 1.0, 0.125, 0.5, 0.375, 0.5, 0.375, 0.75, 0.125, 0.75, 0.875, 0.75, 0.625, 0.75, 0.375, 0.5, 0.375, 0.25, 0.375, 0.0, 0.625, 0.0, 0.375, 0.25, 0.375, 0.5, 0.625, 0.75, 0.375, 0.75, 0.375, 0.75, 0.625, 0.75, 0.625, 1.0, 0.375, 1.0, 0.125, 0.5, 0.375, 0.5, 0.375, 0.75, 0.125, 0.75, 0.875, 0.75, 0.625, 0.75, 0.375, 0.5, 0.375, 0.25])
me_cube_003.use_remesh_fix_poles = True
me_cube_003.use_remesh_preserve_attributes = False
me_cube_003.use_mirror_vertex_groups = False
me_cube_003.update()
me_cube_004 = bpy.data.meshes.new('Cube.004')
me_cube_004.from_pydata([(-1.0, -1.0, -1.0), (-1.0, -1.0, 1.0), (-1.0, 1.0, -1.0), (-1.0, 1.0, 1.0), (1.0, -1.0, -1.0), (1.0, -1.0, 1.0), (1.0, 1.0, -1.0), (1.0, 1.0, 1.0)], [], [(0, 1, 3, 2), (2, 3, 7, 6), (6, 7, 5, 4), (4, 5, 1, 0), (2, 6, 4, 0), (7, 3, 1, 5)])
_uv = me_cube_004.uv_layers.new(name='UVMap')
_uv.uv.foreach_set('vector', [0.375, 0.0, 0.625, 0.0, 0.625, 0.25, 0.375, 0.25, 0.375, 0.25, 0.625, 0.25, 0.625, 0.5, 0.375, 0.5, 0.375, 0.5, 0.625, 0.5, 0.625, 0.75, 0.375, 0.75, 0.375, 0.75, 0.625, 0.75, 0.625, 1.0, 0.375, 1.0, 0.125, 0.5, 0.375, 0.5, 0.375, 0.75, 0.125, 0.75, 0.625, 0.5, 0.875, 0.5, 0.875, 0.75, 0.625, 0.75])
me_cube_004.use_remesh_fix_poles = True
me_cube_004.use_remesh_preserve_attributes = False
me_cube_004.use_mirror_vertex_groups = False
me_cube_004.update()
me_cube_005 = bpy.data.meshes.new('Cube.005')
me_cube_005.from_pydata([(-1.0, -1.0, -1.0), (-1.0, -1.0, 1.0), (-1.0, 1.0, -1.0), (-1.0, 1.0, 1.0), (1.0, -1.0, -1.0), (1.0, -1.0, 1.0), (1.0, 1.0, -1.0), (1.0, 1.0, 1.0)], [], [(0, 1, 3, 2), (2, 3, 7, 6), (6, 7, 5, 4), (4, 5, 1, 0), (2, 6, 4, 0), (7, 3, 1, 5)])
_uv = me_cube_005.uv_layers.new(name='UVMap')
_uv.uv.foreach_set('vector', [0.6667, 0.3333, 0.3333, 0.3333, 0.3333, 3.974e-08, 0.6667, 0.0, 0.3333, 0.6667, 3.974e-08, 0.6667, 0.0, 0.3333, 0.3333, 0.3333, 0.3333, 0.3333, 1.291e-07, 0.3333, 0.0, 8.941e-08, 0.3333, 0.0, 0.06868, 0.9313, 0.06868, 0.06868, 0.9313, 0.06868, 0.9313, 0.9313, 1.0, 0.3333, 0.6667, 0.3333, 0.6667, 2.98e-08, 1.0, 0.0, 0.3333, 0.6667, 0.3333, 1.0, 4.967e-08, 1.0, 0.0, 0.6667])
me_cube_005.use_remesh_fix_poles = True
me_cube_005.use_remesh_preserve_attributes = False
me_cube_005.use_mirror_vertex_groups = False
me_cube_005.update()

# ---- objects
ob_houseblock = bpy.data.objects.new('HouseBlock', me_cube)
ob_houseroof = bpy.data.objects.new('HouseRoof', me_cube_003)
ob_housedoor = bpy.data.objects.new('HouseDoor', me_cube_004)
ob_housewindow = bpy.data.objects.new('HouseWindow', me_cube_005)

# ---- transforms, parenting, visibility, modifiers, constraints
ob_houseblock.location = (0.3895, -2.217, 0.3103)
ob_houseblock.scale = (0.4233, 0.4233, 0.3175)
ob_houseblock.lock_rotations_4d = False
ob_houseblock.empty_display_type = 'ARROWS'
ob_houseblock.lineart.crease_threshold = 0.0
ob_houseroof.location = (0.3895, -2.429, 0.7362)
ob_houseroof.rotation_euler = (0.0, -0.0, -3.143)
ob_houseroof.scale = (0.4233, 0.2116, 0.1058)
ob_houseroof.lineart.crease_threshold = 0.0
ob_housedoor.location = (0.6824, -2.632, 0.1468)
ob_housedoor.scale = (0.1058, 0.02815, 0.1539)
ob_housedoor.lineart.crease_threshold = 0.0
ob_housewindow.location = (0.2808, -2.638, 0.1948)
ob_housewindow.scale = (0.22, 0.01159, 0.115)
ob_housewindow.lineart.crease_threshold = 0.0

# ---- collection membership
scene.collection.objects.link(ob_houseblock)
scene.collection.objects.link(ob_houseroof)
scene.collection.objects.link(ob_housedoor)
scene.collection.objects.link(ob_housewindow)

# ---- scene / render settings (as saved in the file)
scene.frame_start = 1; scene.frame_end = 250; scene.frame_set(1)
scene.render.engine = 'BLENDER_EEVEE_NEXT'
scene.cycles.use_denoising = False
scene.cycles.samples = 128
scene.cycles.sampling_pattern = 'TABULATED_SOBOL'
scene.cycles.use_adaptive_sampling = False
scene.cycles.use_light_tree = False
scene.view_settings.view_transform = 'Filmic'
bpy.context.view_layer.update()

# ---- added for rendering (the .blend has no active camera and no usable light): camera, sun
cam_auto = bpy.data.cameras.new('AutoCamera')
cam_auto.lens = 50.0
cam_auto.sensor_width = 36.0
cam_auto.clip_end = 1000.0
ob_auto_camera = bpy.data.objects.new('AutoCamera', cam_auto)
scene.collection.objects.link(ob_auto_camera)
ob_auto_camera.location = (1.75963, -3.87115, 1.51369)
ob_auto_camera.rotation_euler = (1.09748, -7.21219e-08, 0.694738)
scene.camera = ob_auto_camera
light_auto_sun = bpy.data.lights.new('AutoSun', 'SUN')
light_auto_sun.energy = 3.0
light_auto_sun.angle = 0.0523599
ob_auto_sun = bpy.data.objects.new('AutoSun', light_auto_sun)
scene.collection.objects.link(ob_auto_sun)
ob_auto_sun.rotation_euler = (0.872665, 0.174533, 0.523599)
bpy.context.view_layer.update()
